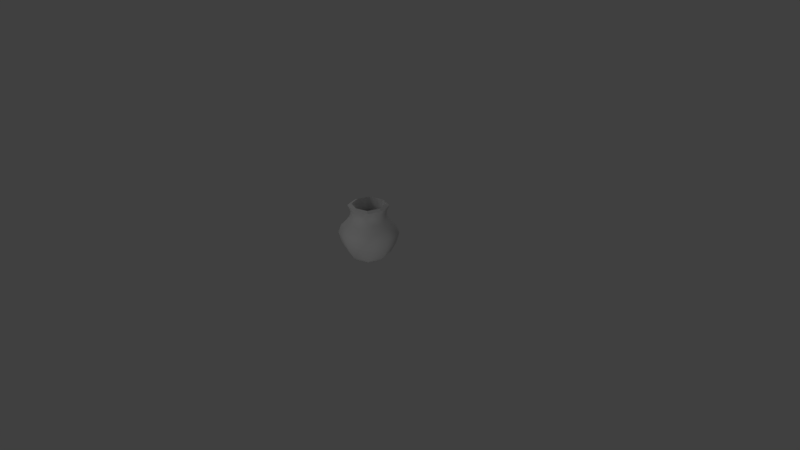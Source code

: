 # Source: vase000.blend  (saved by Blender 2.78.0; exported with 4.5.12 LTS)
import bpy
from mathutils import Matrix  # noqa: F401  (used for matrix-valued properties, if any)

bpy.ops.wm.read_factory_settings(use_empty=True)
scene = bpy.context.scene
scene.name = 'Scene'

# ---- collections
col_collection_1 = bpy.data.collections.new('Collection 1'); scene.collection.children.link(col_collection_1)

# ---- world
world_world = bpy.data.worlds.new('World'); scene.world = world_world
world_world.color = (0.05088, 0.05088, 0.05088)
world_world.use_sun_shadow = False
world_world.sun_shadow_jitter_overblur = 0.0
world_world.cycles.sampling_method = 'MANUAL'

# ---- cameras
cam_camera = bpy.data.cameras.new('Camera')
cam_camera.clip_end = 100.0
cam_camera.lens = 35.0
cam_camera.sensor_width = 32.0
cam_camera.sensor_height = 18.0
cam_camera.ortho_scale = 7.314
cam_camera.dof.focus_distance = 0.0
cam_camera.dof.aperture_fstop = 128.0

# ---- lights
light_lamp_002 = bpy.data.lights.new('Lamp.002', 'SPOT')
light_lamp_002.transmission_factor = 0.0
light_lamp_002.cutoff_distance = 30.0
light_lamp_002.energy = 100.0
light_lamp_002.shadow_buffer_clip_start = 1.001
light_lamp_002.shadow_soft_size = 0.1
light_lamp_002.shadow_maximum_resolution = 0.006
light_lamp_002.use_absolute_resolution = True
light_lamp_002.spot_size = 1.309
light_lamp_001 = bpy.data.lights.new('Lamp.001', 'SPOT')
light_lamp_001.transmission_factor = 0.0
light_lamp_001.cutoff_distance = 30.0
light_lamp_001.energy = 100.0
light_lamp_001.shadow_buffer_clip_start = 1.001
light_lamp_001.shadow_soft_size = 0.1
light_lamp_001.shadow_maximum_resolution = 0.006
light_lamp_001.use_absolute_resolution = True
light_lamp_001.spot_size = 1.309
light_lamp = bpy.data.lights.new('Lamp', 'SPOT')
light_lamp.transmission_factor = 0.0
light_lamp.cutoff_distance = 30.0
light_lamp.energy = 100.0
light_lamp.shadow_buffer_clip_start = 1.001
light_lamp.shadow_soft_size = 0.1
light_lamp.shadow_maximum_resolution = 0.006
light_lamp.use_absolute_resolution = True
light_lamp.spot_size = 1.309

# ---- meshes
me_cube = bpy.data.meshes.new('Cube')
me_cube.from_pydata([(-1.31, 2.98e-08, 0.6673), (2.98e-08, 1.31, 0.6673), (1.31, -2.98e-08, 0.6673), (-2.98e-08, -1.31, 0.6673), (0.0, -0.8965, -1.0), (-0.9293, 0.0, 1.116), (0.0, -1.02, -0.2358), (0.0, 0.7235, 1.071), (0.0, -0.7235, 1.071), (0.9293, 0.0, 1.116), (0.0, 0.0, -0.8062), (0.0, 1.02, -0.2358), (1.02, 0.0, -0.2358), (-1.02, 0.0, -0.2358), (0.0, -0.6685, 1.366), (-0.8587, 0.0, 1.373), (0.8587, 0.0, 1.373), (-0.6685, 0.0, 1.366), (0.0, -0.9293, 1.116), (0.0, 0.9293, 1.116), (0.7235, 0.0, 1.071), (-0.7235, 0.0, 1.071), (-0.954, 0.0, 1.645), (0.954, 0.0, 1.645), (-0.7427, 0.0, 1.731), (0.7427, 0.0, 1.731), (0.0, 0.6685, 1.366), (0.0, -0.8587, 1.373), (0.0, 0.8587, 1.373), (0.6685, 0.0, 1.366), (0.8055, 0.0, 1.845), (-0.8055, 0.0, 1.845), (0.0, -0.8055, 1.845), (0.0, 0.8055, 1.845), (0.0, -0.7427, 1.731), (0.0, 0.7427, 1.731), (0.0, -0.954, 1.645), (0.0, 0.954, 1.645), (0.0, 0.0, -1.0), (0.0, 0.8965, -1.0), (-0.8965, 0.0, -1.0), (0.8965, 0.0, -1.0), (-2.98e-08, -1.31, -0.3327), (1.31, -2.98e-08, -0.3327), (2.98e-08, 1.31, -0.3327), (-1.31, 2.98e-08, -0.3327), (-1.02, 0.0, 0.6673), (1.02, 0.0, 0.6673), (0.0, 1.02, 0.6673), (0.0, -1.02, 0.6673), (-1.052, 7.451e-09, -0.8332), (-0.9823, -0.9823, 0.6673), (-1.06, 7.451e-09, 0.9458), (-0.9823, 0.9823, -0.3327), (7.451e-09, 1.052, -0.8332), (7.451e-09, 1.06, 0.9458), (0.9823, 0.9823, -0.3327), (1.052, -7.451e-09, -0.8332), (1.06, -7.451e-09, 0.9458), (0.9823, -0.9823, -0.3327), (-7.451e-09, -1.052, -0.8332), (-7.451e-09, -1.06, 0.9458), (-0.825, 0.0, 0.9346), (0.0, 0.825, 0.9346), (0.825, 0.0, 0.9346), (0.0, -0.825, 0.9346), (0.5426, -0.5426, 1.071), (-0.5426, -0.5426, 1.071), (0.697, -0.697, 1.116), (0.697, 0.697, 1.116), (-0.6442, 0.0, -0.6636), (0.0, 0.6442, -0.6636), (0.6442, 0.0, -0.6636), (0.0, -0.6442, -0.6636), (0.7647, -0.7647, -0.2358), (-0.7647, -0.7647, 0.6673), (-0.7647, 0.7647, -0.2358), (0.7647, 0.7647, 0.6673), (-0.8763, 0.0, 1.238), (0.0, 0.8763, 1.238), (0.8763, 0.0, 1.238), (0.0, -0.8763, 1.238), (-0.6822, 0.0, 1.18), (0.0, 0.6822, 1.18), (0.6822, 0.0, 1.18), (0.0, -0.6822, 1.18), (0.644, -0.644, 1.373), (0.644, 0.644, 1.373), (-0.5014, -0.5014, 1.366), (-0.5014, 0.5014, 1.366), (0.5426, 0.5426, 1.071), (-0.5426, 0.5426, 1.071), (-0.697, -0.697, 1.116), (-0.697, 0.697, 1.116), (-0.8825, 0.0, 1.511), (0.0, 0.8825, 1.511), (0.8825, 0.0, 1.511), (0.0, -0.8825, 1.511), (-0.687, 0.0, 1.569), (0.0, 0.687, 1.569), (0.687, 0.0, 1.569), (0.0, -0.687, 1.569), (-0.557, -0.557, 1.731), (-0.557, 0.557, 1.731), (0.557, 0.557, 1.731), (0.557, -0.557, 1.731), (-0.644, -0.644, 1.373), (-0.644, 0.644, 1.373), (0.5014, -0.5014, 1.366), (0.5014, 0.5014, 1.366), (-0.9964, 0.0, 1.756), (0.0, 0.9964, 1.756), (0.9964, 0.0, 1.756), (0.0, -0.9964, 1.756), (0.6041, 0.6041, 1.845), (0.6041, -0.6041, 1.845), (-0.6041, -0.6041, 1.845), (-0.6041, 0.6041, 1.845), (0.7155, 0.7155, 1.645), (0.7155, -0.7155, 1.645), (-0.7155, -0.7155, 1.645), (-0.7155, 0.7155, 1.645), (-0.6206, 0.0, -1.0), (0.0, 0.6206, -1.0), (0.6206, 0.0, -1.0), (0.0, -0.6206, -1.0), (-0.6723, -0.6723, -1.0), (0.6723, -0.6723, -1.0), (0.6723, 0.6723, -1.0), (-0.6723, 0.6723, -1.0), (-0.9823, -0.9823, -0.3327), (-0.9823, 0.9823, 0.6673), (0.9823, 0.9823, 0.6673), (0.9823, -0.9823, 0.6673), (-1.49e-08, -1.465, 0.2509), (1.465, -1.49e-08, 0.2509), (1.49e-08, 1.465, 0.2509), (-1.465, 1.49e-08, 0.2509), (0.7647, -0.7647, 0.6673), (-0.7647, -0.7647, -0.2358), (-0.7647, 0.7647, 0.6673), (0.7647, 0.7647, -0.2358), (-1.14, 0.0, 0.2752), (1.14, 0.0, 0.2752), (0.0, 1.14, 0.2752), (0.0, -1.14, 0.2752), (-0.7887, -0.7887, -0.8332), (-0.7948, -0.7948, 0.9458), (-0.7887, 0.7887, -0.8332), (-0.7948, 0.7948, 0.9458), (0.7887, -0.7887, -0.8332), (0.7948, -0.7948, 0.9458), (0.7887, 0.7887, -0.8332), (0.7948, 0.7948, 0.9458), (-0.6188, -0.6188, 0.9346), (-0.6188, 0.6188, 0.9346), (0.6188, 0.6188, 0.9346), (0.6188, -0.6188, 0.9346), (-0.5129, -0.5129, -0.5527), (-0.5129, 0.5129, -0.5527), (0.5129, 0.5129, -0.5527), (0.5129, -0.5129, -0.5527), (-0.6573, -0.6573, 1.238), (-0.6573, 0.6573, 1.238), (0.6573, 0.6573, 1.238), (0.6573, -0.6573, 1.238), (-0.5117, -0.5117, 1.18), (-0.5117, 0.5117, 1.18), (0.5117, 0.5117, 1.18), (0.5117, -0.5117, 1.18), (-0.6619, -0.6619, 1.511), (-0.6619, 0.6619, 1.511), (0.6619, 0.6619, 1.511), (0.6619, -0.6619, 1.511), (-0.5153, -0.5153, 1.569), (-0.5153, 0.5153, 1.569), (0.5153, 0.5153, 1.569), (0.5153, -0.5153, 1.569), (-0.7473, -0.7473, 1.756), (-0.7473, 0.7473, 1.756), (0.7473, 0.7473, 1.756), (0.7473, -0.7473, 1.756), (-0.475, 0.475, -1.0), (-0.475, -0.475, -1.0), (0.475, 0.475, -1.0), (0.475, -0.475, -1.0), (-1.098, -1.098, 0.2509), (-1.098, 1.098, 0.2509), (1.098, 1.098, 0.2509), (1.098, -1.098, 0.2509), (0.8551, -0.8551, 0.2752), (-0.8551, -0.8551, 0.2752), (-0.8551, 0.8551, 0.2752), (0.8551, 0.8551, 0.2752)], [], [(0, 137, 186, 51), (0, 51, 147, 52), (0, 52, 149, 131), (0, 131, 187, 137), (1, 136, 187, 131), (1, 131, 149, 55), (1, 55, 153, 132), (1, 132, 188, 136), (2, 135, 188, 132), (2, 132, 153, 58), (2, 58, 151, 133), (2, 133, 189, 135), (3, 134, 189, 133), (3, 133, 151, 61), (3, 61, 147, 51), (3, 51, 186, 134), (4, 127, 150, 60), (4, 60, 146, 126), (4, 126, 183, 125), (4, 125, 185, 127), (5, 93, 149, 52), (5, 52, 147, 92), (5, 92, 162, 78), (5, 78, 163, 93), (6, 139, 191, 145), (6, 145, 190, 74), (6, 74, 161, 73), (6, 73, 158, 139), (7, 91, 155, 63), (7, 63, 156, 90), (7, 90, 168, 83), (7, 83, 167, 91), (8, 66, 157, 65), (8, 65, 154, 67), (8, 67, 166, 85), (8, 85, 169, 66), (9, 68, 151, 58), (9, 58, 153, 69), (9, 69, 164, 80), (9, 80, 165, 68), (10, 72, 160, 71), (10, 71, 159, 70), (10, 70, 158, 73), (10, 73, 161, 72), (11, 141, 193, 144), (11, 144, 192, 76), (11, 76, 159, 71), (11, 71, 160, 141), (12, 74, 190, 143), (12, 143, 193, 141), (12, 141, 160, 72), (12, 72, 161, 74), (13, 76, 192, 142), (13, 142, 191, 139), (13, 139, 158, 70), (13, 70, 159, 76), (14, 108, 169, 85), (14, 85, 166, 88), (14, 88, 174, 101), (14, 101, 177, 108), (15, 107, 163, 78), (15, 78, 162, 106), (15, 106, 170, 94), (15, 94, 171, 107), (16, 86, 165, 80), (16, 80, 164, 87), (16, 87, 172, 96), (16, 96, 173, 86), (17, 88, 166, 82), (17, 82, 167, 89), (17, 89, 175, 98), (17, 98, 174, 88), (18, 92, 147, 61), (18, 61, 151, 68), (18, 68, 165, 81), (18, 81, 162, 92), (19, 69, 153, 55), (19, 55, 149, 93), (19, 93, 163, 79), (19, 79, 164, 69), (20, 90, 156, 64), (20, 64, 157, 66), (20, 66, 169, 84), (20, 84, 168, 90), (21, 67, 154, 62), (21, 62, 155, 91), (21, 91, 167, 82), (21, 82, 166, 67), (22, 121, 171, 94), (22, 94, 170, 120), (22, 120, 178, 110), (22, 110, 179, 121), (23, 119, 173, 96), (23, 96, 172, 118), (23, 118, 180, 112), (23, 112, 181, 119), (24, 102, 174, 98), (24, 98, 175, 103), (24, 103, 117, 31), (24, 31, 116, 102), (25, 104, 176, 100), (25, 100, 177, 105), (25, 105, 115, 30), (25, 30, 114, 104), (26, 89, 167, 83), (26, 83, 168, 109), (26, 109, 176, 99), (26, 99, 175, 89), (27, 106, 162, 81), (27, 81, 165, 86), (27, 86, 173, 97), (27, 97, 170, 106), (28, 87, 164, 79), (28, 79, 163, 107), (28, 107, 171, 95), (28, 95, 172, 87), (29, 109, 168, 84), (29, 84, 169, 108), (29, 108, 177, 100), (29, 100, 176, 109), (30, 115, 181, 112), (30, 112, 180, 114), (31, 117, 179, 110), (31, 110, 178, 116), (32, 116, 178, 113), (32, 113, 181, 115), (33, 114, 180, 111), (33, 111, 179, 117), (34, 105, 177, 101), (34, 101, 174, 102), (34, 102, 116, 32), (34, 32, 115, 105), (35, 103, 175, 99), (35, 99, 176, 104), (35, 104, 114, 33), (35, 33, 117, 103), (36, 120, 170, 97), (36, 97, 173, 119), (36, 119, 181, 113), (36, 113, 178, 120), (37, 118, 172, 95), (37, 95, 171, 121), (37, 121, 179, 111), (37, 111, 180, 118), (38, 122, 182, 123), (38, 123, 184, 124), (38, 124, 185, 125), (38, 125, 183, 122), (39, 129, 148, 54), (39, 54, 152, 128), (39, 128, 184, 123), (39, 123, 182, 129), (40, 126, 146, 50), (40, 50, 148, 129), (40, 129, 182, 122), (40, 122, 183, 126), (41, 128, 152, 57), (41, 57, 150, 127), (41, 127, 185, 124), (41, 124, 184, 128), (42, 60, 150, 59), (42, 59, 189, 134), (42, 134, 186, 130), (42, 130, 146, 60), (43, 57, 152, 56), (43, 56, 188, 135), (43, 135, 189, 59), (43, 59, 150, 57), (44, 54, 148, 53), (44, 53, 187, 136), (44, 136, 188, 56), (44, 56, 152, 54), (45, 50, 146, 130), (45, 130, 186, 137), (45, 137, 187, 53), (45, 53, 148, 50), (46, 140, 155, 62), (46, 62, 154, 75), (46, 75, 191, 142), (46, 142, 192, 140), (47, 138, 157, 64), (47, 64, 156, 77), (47, 77, 193, 143), (47, 143, 190, 138), (48, 77, 156, 63), (48, 63, 155, 140), (48, 140, 192, 144), (48, 144, 193, 77), (49, 75, 154, 65), (49, 65, 157, 138), (49, 138, 190, 145), (49, 145, 191, 75)])
me_cube.polygons.foreach_set('use_smooth', [1, 1, 1, 1, 1, 1, 1, 1, 1, 1, 1, 1, 1, 1, 1, 1, 1, 1, 1, 1, 1, 1, 1, 1, 1, 1, 1, 1, 1, 1, 1, 1, 1, 1, 1, 1, 1, 1, 1, 1, 1, 1, 1, 1, 1, 1, 1, 1, 1, 1, 1, 1, 1, 1, 1, 1, 1, 1, 1, 1, 1, 1, 1, 1, 1, 1, 1, 1, 1, 1, 1, 1, 1, 1, 1, 1, 1, 1, 1, 1, 1, 1, 1, 1, 1, 1, 1, 1, 1, 1, 1, 1, 1, 1, 1, 1, 1, 1, 1, 1, 1, 1, 1, 1, 1, 1, 1, 1, 1, 1, 1, 1, 1, 1, 1, 1, 1, 1, 1, 1, 0, 0, 0, 0, 0, 0, 0, 0, 1, 1, 1, 1, 1, 1, 1, 1, 1, 1, 1, 1, 1, 1, 1, 1, 1, 1, 1, 1, 1, 1, 1, 1, 1, 1, 1, 1, 1, 1, 1, 1, 1, 1, 1, 1, 1, 1, 1, 1, 1, 1, 1, 1, 1, 1, 1, 1, 1, 1, 1, 1, 1, 1, 1, 1, 1, 1, 1, 1, 1, 1, 1, 1])
_k = set([(30, 112), (30, 114), (30, 115), (31, 110), (31, 116), (31, 117), (32, 113), (32, 115), (32, 116), (33, 111), (33, 114), (33, 117), (110, 178), (110, 179), (111, 179), (111, 180), (112, 180), (112, 181), (113, 178), (113, 181), (114, 180), (115, 181), (116, 178), (117, 179)])
me_cube.attributes.new('sharp_edge', 'BOOLEAN', 'EDGE').data.foreach_set('value', [ (min(e.vertices), max(e.vertices)) in _k for e in me_cube.edges])
me_cube.use_remesh_preserve_volume = False
me_cube.use_remesh_preserve_attributes = False
me_cube.use_mirror_vertex_groups = False
me_cube.update()

# ---- objects
ob_cube = bpy.data.objects.new('Cube', me_cube)
ob_lamp_002 = bpy.data.objects.new('Lamp.002', light_lamp_002)
ob_lamp_001 = bpy.data.objects.new('Lamp.001', light_lamp_001)
ob_lamp = bpy.data.objects.new('Lamp', light_lamp)
ob_camera = bpy.data.objects.new('Camera', cam_camera)

# ---- transforms, parenting, visibility, modifiers, constraints
ob_cube.location = (0.0, 0.0, 0.25)
ob_cube.scale = (0.25, 0.25, 0.25)
ob_cube.lineart.crease_threshold = 0.0
ob_lamp_002.location = (4.489, -5.381, 0.3785)
ob_lamp_002.rotation_euler = (1.523, 0.05522, 6.971)
ob_lamp_002.lock_rotations_4d = False
ob_lamp_002.empty_display_type = 'ARROWS'
ob_lamp_002.color = (0.0, 0.0, 0.0, 0.0)
ob_lamp_002.lineart.crease_threshold = 0.0
ob_lamp_001.location = (-5.381, -4.489, 4.878)
ob_lamp_001.rotation_euler = (0.6503, 0.05522, 5.401)
ob_lamp_001.lock_rotations_4d = False
ob_lamp_001.empty_display_type = 'ARROWS'
ob_lamp_001.color = (0.0, 0.0, 0.0, 0.0)
ob_lamp_001.lineart.crease_threshold = 0.0
ob_lamp.location = (-4.489, 5.381, 4.878)
ob_lamp.rotation_euler = (0.6503, 0.05522, 3.83)
ob_lamp.lock_rotations_4d = False
ob_lamp.empty_display_type = 'ARROWS'
ob_lamp.color = (0.0, 0.0, 0.0, 0.0)
ob_lamp.lineart.crease_threshold = 0.0
ob_camera.location = (7.481, -6.508, 5.344)
ob_camera.rotation_euler = (1.109, 0.0, 0.8149)
ob_camera.lock_rotations_4d = False
ob_camera.empty_display_type = 'ARROWS'
ob_camera.color = (0.0, 0.0, 0.0, 0.0)
ob_camera.display_type = 'WIRE'
ob_camera.lineart.crease_threshold = 0.0

# ---- collection membership
col_collection_1.objects.link(ob_cube)
col_collection_1.objects.link(ob_lamp_002)
col_collection_1.objects.link(ob_lamp_001)
col_collection_1.objects.link(ob_lamp)
col_collection_1.objects.link(ob_camera)

# ---- scene / render settings (as saved in the file)
scene.camera = ob_camera
scene.frame_start = 1; scene.frame_end = 250; scene.frame_set(1)
scene.render.engine = 'BLENDER_EEVEE_NEXT'
scene.render.resolution_percentage = 50
scene.render.dither_intensity = 0.0
scene.cycles.use_denoising = False
scene.cycles.samples = 128
scene.cycles.sampling_pattern = 'TABULATED_SOBOL'
scene.cycles.light_sampling_threshold = 0.0
scene.cycles.use_adaptive_sampling = False
scene.cycles.use_light_tree = False
scene.cycles.blur_glossy = 0.0
scene.cycles.sample_clamp_indirect = 0.0
scene.view_settings.view_transform = 'Standard'
bpy.context.view_layer.update()
